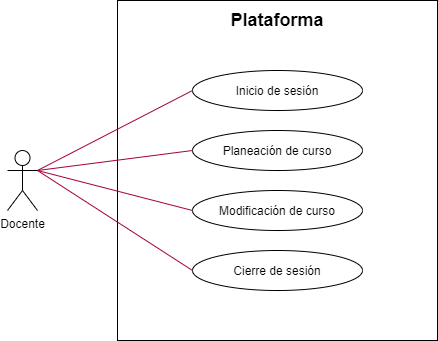

The diagram above was exported from draw.io. Its source (the exported page's mxGraphModel, read from the mxfile embedded in the PNG):
<mxGraphModel dx="842" dy="610" grid="1" gridSize="10" guides="1" tooltips="1" connect="1" arrows="1" fold="1" page="1" pageScale="1" pageWidth="827" pageHeight="1169" math="0" shadow="0">
  <root>
    <mxCell id="0" />
    <mxCell id="1" parent="0" />
    <mxCell id="2" value="" style="rounded=0;whiteSpace=wrap;html=1;" vertex="1" parent="1">
      <mxGeometry x="160" y="80" width="320" height="340" as="geometry" />
    </mxCell>
    <mxCell id="9" style="rounded=0;orthogonalLoop=1;jettySize=auto;html=1;entryX=0;entryY=0.5;entryDx=0;entryDy=0;endArrow=none;endFill=0;exitX=1;exitY=0.3333333333333333;exitDx=0;exitDy=0;exitPerimeter=0;fillColor=#d80073;strokeColor=#A50040;" edge="1" parent="1" source="3" target="5">
      <mxGeometry relative="1" as="geometry" />
    </mxCell>
    <mxCell id="10" style="edgeStyle=none;rounded=0;orthogonalLoop=1;jettySize=auto;html=1;entryX=0;entryY=0.5;entryDx=0;entryDy=0;endArrow=none;endFill=0;exitX=1;exitY=0.3333333333333333;exitDx=0;exitDy=0;exitPerimeter=0;fillColor=#d80073;strokeColor=#A50040;" edge="1" parent="1" source="3" target="6">
      <mxGeometry relative="1" as="geometry" />
    </mxCell>
    <mxCell id="11" style="edgeStyle=none;rounded=0;orthogonalLoop=1;jettySize=auto;html=1;entryX=0;entryY=0.5;entryDx=0;entryDy=0;endArrow=none;endFill=0;exitX=1;exitY=0.3333333333333333;exitDx=0;exitDy=0;exitPerimeter=0;fillColor=#d80073;strokeColor=#A50040;" edge="1" parent="1" source="3" target="7">
      <mxGeometry relative="1" as="geometry" />
    </mxCell>
    <mxCell id="12" style="edgeStyle=none;rounded=0;orthogonalLoop=1;jettySize=auto;html=1;entryX=0;entryY=0.5;entryDx=0;entryDy=0;endArrow=none;endFill=0;exitX=1;exitY=0.3333333333333333;exitDx=0;exitDy=0;exitPerimeter=0;fillColor=#d80073;strokeColor=#A50040;" edge="1" parent="1" source="3" target="8">
      <mxGeometry relative="1" as="geometry" />
    </mxCell>
    <mxCell id="3" value="Docente" style="shape=umlActor;verticalLabelPosition=bottom;verticalAlign=top;html=1;outlineConnect=0;" vertex="1" parent="1">
      <mxGeometry x="50" y="230" width="30" height="60" as="geometry" />
    </mxCell>
    <mxCell id="4" value="&lt;font style=&quot;font-size: 18px&quot;&gt;&lt;b&gt;Plataforma&lt;/b&gt;&lt;/font&gt;" style="text;html=1;strokeColor=none;fillColor=none;align=center;verticalAlign=middle;whiteSpace=wrap;rounded=0;" vertex="1" parent="1">
      <mxGeometry x="260" y="90" width="120" height="20" as="geometry" />
    </mxCell>
    <mxCell id="5" value="Inicio de sesión" style="ellipse;whiteSpace=wrap;html=1;" vertex="1" parent="1">
      <mxGeometry x="235" y="150" width="170" height="40" as="geometry" />
    </mxCell>
    <mxCell id="6" value="Planeación de curso" style="ellipse;whiteSpace=wrap;html=1;" vertex="1" parent="1">
      <mxGeometry x="235" y="210" width="170" height="40" as="geometry" />
    </mxCell>
    <mxCell id="7" value="Modificación de curso" style="ellipse;whiteSpace=wrap;html=1;" vertex="1" parent="1">
      <mxGeometry x="235" y="270" width="170" height="40" as="geometry" />
    </mxCell>
    <mxCell id="8" value="Cierre de sesión" style="ellipse;whiteSpace=wrap;html=1;" vertex="1" parent="1">
      <mxGeometry x="235" y="330" width="170" height="40" as="geometry" />
    </mxCell>
  </root>
</mxGraphModel>